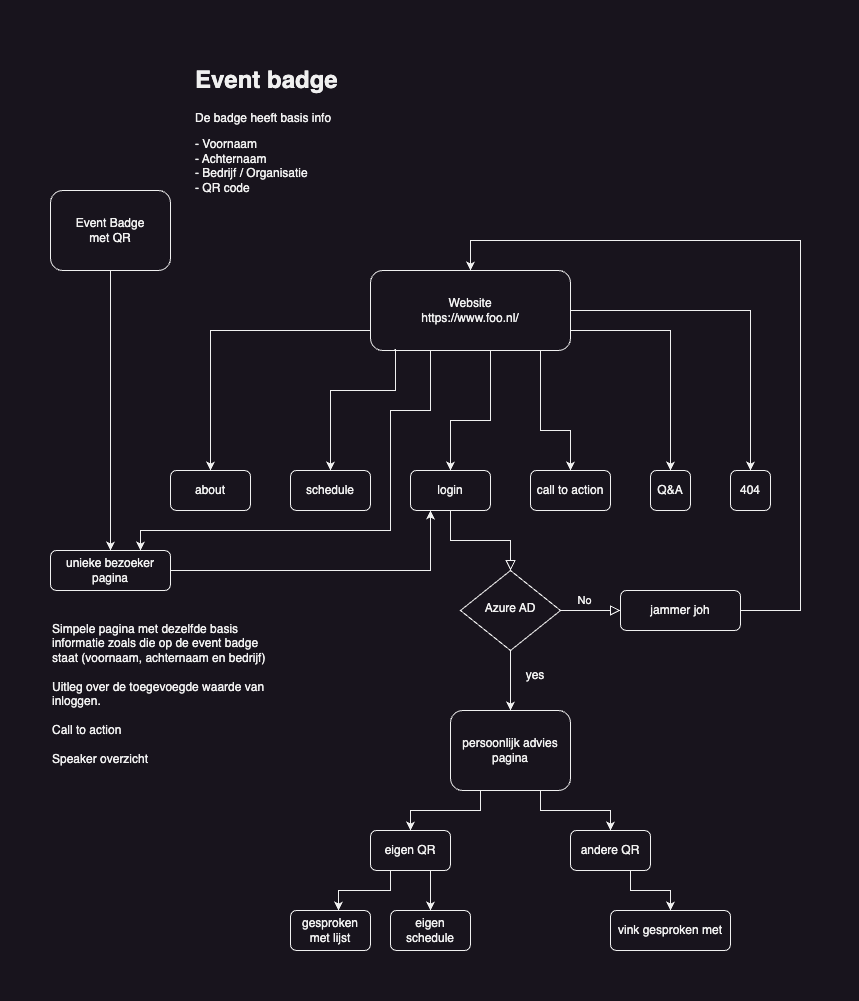

The diagram above was exported from draw.io. Its source (the exported page's mxGraphModel, read from the mxfile embedded in the PNG):
<mxGraphModel dx="1101" dy="854" grid="1" gridSize="10" guides="1" tooltips="1" connect="1" arrows="1" fold="1" page="1" pageScale="1" pageWidth="827" pageHeight="1169" math="0" shadow="0">
  <root>
    <mxCell id="WIyWlLk6GJQsqaUBKTNV-0" />
    <mxCell id="WIyWlLk6GJQsqaUBKTNV-1" parent="WIyWlLk6GJQsqaUBKTNV-0" />
    <mxCell id="WIyWlLk6GJQsqaUBKTNV-2" value="" style="rounded=0;html=1;jettySize=auto;orthogonalLoop=1;fontSize=11;endArrow=block;endFill=0;endSize=8;strokeWidth=1;shadow=0;labelBackgroundColor=none;edgeStyle=orthogonalEdgeStyle;" parent="WIyWlLk6GJQsqaUBKTNV-1" source="WIyWlLk6GJQsqaUBKTNV-3" target="WIyWlLk6GJQsqaUBKTNV-6" edge="1">
      <mxGeometry relative="1" as="geometry" />
    </mxCell>
    <mxCell id="WIyWlLk6GJQsqaUBKTNV-3" value="login" style="rounded=1;whiteSpace=wrap;html=1;fontSize=12;glass=0;strokeWidth=1;shadow=0;" parent="WIyWlLk6GJQsqaUBKTNV-1" vertex="1">
      <mxGeometry x="400" y="440" width="80" height="40" as="geometry" />
    </mxCell>
    <mxCell id="WIyWlLk6GJQsqaUBKTNV-5" value="No" style="edgeStyle=orthogonalEdgeStyle;rounded=0;html=1;jettySize=auto;orthogonalLoop=1;fontSize=11;endArrow=block;endFill=0;endSize=8;strokeWidth=1;shadow=0;labelBackgroundColor=none;" parent="WIyWlLk6GJQsqaUBKTNV-1" source="WIyWlLk6GJQsqaUBKTNV-6" target="WIyWlLk6GJQsqaUBKTNV-7" edge="1">
      <mxGeometry x="-0.2" y="10" relative="1" as="geometry">
        <mxPoint as="offset" />
        <Array as="points">
          <mxPoint x="580" y="580" />
          <mxPoint x="580" y="580" />
        </Array>
      </mxGeometry>
    </mxCell>
    <mxCell id="bviS-xqKa8Wd2YwCjsFW-17" style="edgeStyle=orthogonalEdgeStyle;rounded=0;orthogonalLoop=1;jettySize=auto;html=1;exitX=0.5;exitY=1;exitDx=0;exitDy=0;entryX=0.5;entryY=0;entryDx=0;entryDy=0;" parent="WIyWlLk6GJQsqaUBKTNV-1" source="WIyWlLk6GJQsqaUBKTNV-6" target="bviS-xqKa8Wd2YwCjsFW-13" edge="1">
      <mxGeometry relative="1" as="geometry">
        <Array as="points">
          <mxPoint x="500" y="650" />
          <mxPoint x="500" y="650" />
        </Array>
      </mxGeometry>
    </mxCell>
    <mxCell id="WIyWlLk6GJQsqaUBKTNV-6" value="Azure AD" style="rhombus;whiteSpace=wrap;html=1;shadow=0;fontFamily=Helvetica;fontSize=12;align=center;strokeWidth=1;spacing=6;spacingTop=-4;" parent="WIyWlLk6GJQsqaUBKTNV-1" vertex="1">
      <mxGeometry x="450" y="540" width="100" height="80" as="geometry" />
    </mxCell>
    <mxCell id="bviS-xqKa8Wd2YwCjsFW-27" style="edgeStyle=orthogonalEdgeStyle;rounded=0;orthogonalLoop=1;jettySize=auto;html=1;exitX=1;exitY=0.5;exitDx=0;exitDy=0;entryX=0.5;entryY=0;entryDx=0;entryDy=0;" parent="WIyWlLk6GJQsqaUBKTNV-1" source="WIyWlLk6GJQsqaUBKTNV-7" target="bviS-xqKa8Wd2YwCjsFW-2" edge="1">
      <mxGeometry relative="1" as="geometry">
        <Array as="points">
          <mxPoint x="790" y="580" />
          <mxPoint x="790" y="210" />
          <mxPoint x="460" y="210" />
        </Array>
      </mxGeometry>
    </mxCell>
    <mxCell id="WIyWlLk6GJQsqaUBKTNV-7" value="jammer joh" style="rounded=1;whiteSpace=wrap;html=1;fontSize=12;glass=0;strokeWidth=1;shadow=0;" parent="WIyWlLk6GJQsqaUBKTNV-1" vertex="1">
      <mxGeometry x="610" y="560" width="120" height="40" as="geometry" />
    </mxCell>
    <mxCell id="bviS-xqKa8Wd2YwCjsFW-8" style="edgeStyle=orthogonalEdgeStyle;rounded=0;orthogonalLoop=1;jettySize=auto;html=1;exitX=0.5;exitY=1;exitDx=0;exitDy=0;entryX=0.5;entryY=0;entryDx=0;entryDy=0;" parent="WIyWlLk6GJQsqaUBKTNV-1" source="bviS-xqKa8Wd2YwCjsFW-0" target="bviS-xqKa8Wd2YwCjsFW-3" edge="1">
      <mxGeometry relative="1" as="geometry" />
    </mxCell>
    <mxCell id="bviS-xqKa8Wd2YwCjsFW-0" value="Event Badge&lt;br&gt;met QR" style="rounded=1;whiteSpace=wrap;html=1;" parent="WIyWlLk6GJQsqaUBKTNV-1" vertex="1">
      <mxGeometry x="40" y="160" width="120" height="80" as="geometry" />
    </mxCell>
    <mxCell id="bviS-xqKa8Wd2YwCjsFW-1" value="&lt;h1&gt;Event badge&lt;/h1&gt;&lt;p&gt;De badge heeft basis info&lt;/p&gt;&lt;p&gt;- Voornaam&lt;br&gt;- Achternaam&lt;br&gt;- Bedrijf / Organisatie&lt;br&gt;- QR code&lt;/p&gt;" style="text;html=1;strokeColor=none;fillColor=none;spacing=5;spacingTop=-20;whiteSpace=wrap;overflow=hidden;rounded=0;" parent="WIyWlLk6GJQsqaUBKTNV-1" vertex="1">
      <mxGeometry x="180" y="30" width="190" height="180" as="geometry" />
    </mxCell>
    <mxCell id="bviS-xqKa8Wd2YwCjsFW-9" style="edgeStyle=orthogonalEdgeStyle;rounded=0;orthogonalLoop=1;jettySize=auto;html=1;exitX=0;exitY=0.75;exitDx=0;exitDy=0;entryX=0.5;entryY=0;entryDx=0;entryDy=0;" parent="WIyWlLk6GJQsqaUBKTNV-1" source="bviS-xqKa8Wd2YwCjsFW-2" target="bviS-xqKa8Wd2YwCjsFW-6" edge="1">
      <mxGeometry relative="1" as="geometry">
        <Array as="points">
          <mxPoint x="200" y="300" />
        </Array>
      </mxGeometry>
    </mxCell>
    <mxCell id="bviS-xqKa8Wd2YwCjsFW-14" style="edgeStyle=orthogonalEdgeStyle;rounded=0;orthogonalLoop=1;jettySize=auto;html=1;exitX=0.5;exitY=1;exitDx=0;exitDy=0;entryX=0.5;entryY=0;entryDx=0;entryDy=0;" parent="WIyWlLk6GJQsqaUBKTNV-1" source="bviS-xqKa8Wd2YwCjsFW-2" target="WIyWlLk6GJQsqaUBKTNV-3" edge="1">
      <mxGeometry relative="1" as="geometry">
        <Array as="points">
          <mxPoint x="480" y="390" />
          <mxPoint x="440" y="390" />
        </Array>
      </mxGeometry>
    </mxCell>
    <mxCell id="bviS-xqKa8Wd2YwCjsFW-22" style="edgeStyle=orthogonalEdgeStyle;rounded=0;orthogonalLoop=1;jettySize=auto;html=1;exitX=0.75;exitY=1;exitDx=0;exitDy=0;entryX=0.5;entryY=0;entryDx=0;entryDy=0;" parent="WIyWlLk6GJQsqaUBKTNV-1" source="bviS-xqKa8Wd2YwCjsFW-2" target="bviS-xqKa8Wd2YwCjsFW-21" edge="1">
      <mxGeometry relative="1" as="geometry">
        <Array as="points">
          <mxPoint x="530" y="400" />
          <mxPoint x="560" y="400" />
        </Array>
      </mxGeometry>
    </mxCell>
    <mxCell id="bviS-xqKa8Wd2YwCjsFW-23" style="edgeStyle=orthogonalEdgeStyle;rounded=0;orthogonalLoop=1;jettySize=auto;html=1;exitX=1;exitY=0.5;exitDx=0;exitDy=0;entryX=0.5;entryY=0;entryDx=0;entryDy=0;" parent="WIyWlLk6GJQsqaUBKTNV-1" source="bviS-xqKa8Wd2YwCjsFW-2" target="bviS-xqKa8Wd2YwCjsFW-19" edge="1">
      <mxGeometry relative="1" as="geometry">
        <Array as="points">
          <mxPoint x="660" y="300" />
        </Array>
      </mxGeometry>
    </mxCell>
    <mxCell id="bviS-xqKa8Wd2YwCjsFW-24" style="edgeStyle=orthogonalEdgeStyle;rounded=0;orthogonalLoop=1;jettySize=auto;html=1;exitX=1;exitY=0.25;exitDx=0;exitDy=0;entryX=0.5;entryY=0;entryDx=0;entryDy=0;" parent="WIyWlLk6GJQsqaUBKTNV-1" source="bviS-xqKa8Wd2YwCjsFW-2" target="bviS-xqKa8Wd2YwCjsFW-20" edge="1">
      <mxGeometry relative="1" as="geometry">
        <Array as="points">
          <mxPoint x="740" y="280" />
        </Array>
      </mxGeometry>
    </mxCell>
    <mxCell id="fBDI-WePlETrXr4vTX-0-0" style="edgeStyle=orthogonalEdgeStyle;rounded=0;orthogonalLoop=1;jettySize=auto;html=1;exitX=0.25;exitY=1;exitDx=0;exitDy=0;entryX=0.75;entryY=0;entryDx=0;entryDy=0;" edge="1" parent="WIyWlLk6GJQsqaUBKTNV-1" source="bviS-xqKa8Wd2YwCjsFW-2" target="bviS-xqKa8Wd2YwCjsFW-3">
      <mxGeometry relative="1" as="geometry">
        <mxPoint x="160" y="530" as="targetPoint" />
        <Array as="points">
          <mxPoint x="420" y="320" />
          <mxPoint x="420" y="380" />
          <mxPoint x="380" y="380" />
          <mxPoint x="380" y="500" />
          <mxPoint x="130" y="500" />
        </Array>
      </mxGeometry>
    </mxCell>
    <mxCell id="bviS-xqKa8Wd2YwCjsFW-2" value="Website&lt;br&gt;https://www.foo.nl/" style="rounded=1;whiteSpace=wrap;html=1;" parent="WIyWlLk6GJQsqaUBKTNV-1" vertex="1">
      <mxGeometry x="360" y="240" width="200" height="80" as="geometry" />
    </mxCell>
    <mxCell id="bviS-xqKa8Wd2YwCjsFW-18" style="edgeStyle=orthogonalEdgeStyle;rounded=0;orthogonalLoop=1;jettySize=auto;html=1;exitX=1;exitY=0.5;exitDx=0;exitDy=0;entryX=0.25;entryY=1;entryDx=0;entryDy=0;" parent="WIyWlLk6GJQsqaUBKTNV-1" source="bviS-xqKa8Wd2YwCjsFW-3" target="WIyWlLk6GJQsqaUBKTNV-3" edge="1">
      <mxGeometry relative="1" as="geometry">
        <Array as="points">
          <mxPoint x="420" y="540" />
        </Array>
      </mxGeometry>
    </mxCell>
    <mxCell id="bviS-xqKa8Wd2YwCjsFW-3" value="unieke bezoeker pagina" style="rounded=1;whiteSpace=wrap;html=1;" parent="WIyWlLk6GJQsqaUBKTNV-1" vertex="1">
      <mxGeometry x="40" y="520" width="120" height="40" as="geometry" />
    </mxCell>
    <mxCell id="bviS-xqKa8Wd2YwCjsFW-6" value="about" style="rounded=1;whiteSpace=wrap;html=1;" parent="WIyWlLk6GJQsqaUBKTNV-1" vertex="1">
      <mxGeometry x="160" y="440" width="80" height="40" as="geometry" />
    </mxCell>
    <mxCell id="bviS-xqKa8Wd2YwCjsFW-7" value="schedule" style="rounded=1;whiteSpace=wrap;html=1;" parent="WIyWlLk6GJQsqaUBKTNV-1" vertex="1">
      <mxGeometry x="280" y="440" width="80" height="40" as="geometry" />
    </mxCell>
    <mxCell id="bviS-xqKa8Wd2YwCjsFW-34" style="edgeStyle=orthogonalEdgeStyle;rounded=0;orthogonalLoop=1;jettySize=auto;html=1;exitX=0.25;exitY=1;exitDx=0;exitDy=0;entryX=0.5;entryY=0;entryDx=0;entryDy=0;" parent="WIyWlLk6GJQsqaUBKTNV-1" source="bviS-xqKa8Wd2YwCjsFW-13" target="bviS-xqKa8Wd2YwCjsFW-30" edge="1">
      <mxGeometry relative="1" as="geometry" />
    </mxCell>
    <mxCell id="bviS-xqKa8Wd2YwCjsFW-35" style="edgeStyle=orthogonalEdgeStyle;rounded=0;orthogonalLoop=1;jettySize=auto;html=1;exitX=0.75;exitY=1;exitDx=0;exitDy=0;entryX=0.5;entryY=0;entryDx=0;entryDy=0;" parent="WIyWlLk6GJQsqaUBKTNV-1" source="bviS-xqKa8Wd2YwCjsFW-13" target="bviS-xqKa8Wd2YwCjsFW-31" edge="1">
      <mxGeometry relative="1" as="geometry" />
    </mxCell>
    <mxCell id="bviS-xqKa8Wd2YwCjsFW-13" value="persoonlijk advies&lt;br&gt;pagina" style="rounded=1;whiteSpace=wrap;html=1;fontSize=12;glass=0;strokeWidth=1;shadow=0;" parent="WIyWlLk6GJQsqaUBKTNV-1" vertex="1">
      <mxGeometry x="440" y="680" width="120" height="80" as="geometry" />
    </mxCell>
    <mxCell id="bviS-xqKa8Wd2YwCjsFW-16" style="edgeStyle=orthogonalEdgeStyle;rounded=0;orthogonalLoop=1;jettySize=auto;html=1;entryX=0.5;entryY=0;entryDx=0;entryDy=0;exitX=0.12;exitY=0.988;exitDx=0;exitDy=0;exitPerimeter=0;" parent="WIyWlLk6GJQsqaUBKTNV-1" target="bviS-xqKa8Wd2YwCjsFW-7" edge="1" source="bviS-xqKa8Wd2YwCjsFW-2">
      <mxGeometry relative="1" as="geometry">
        <mxPoint x="390" y="330" as="sourcePoint" />
        <mxPoint x="200" y="442" as="targetPoint" />
        <Array as="points">
          <mxPoint x="385" y="319" />
          <mxPoint x="385" y="360" />
          <mxPoint x="320" y="360" />
        </Array>
      </mxGeometry>
    </mxCell>
    <mxCell id="bviS-xqKa8Wd2YwCjsFW-19" value="Q&amp;amp;A" style="rounded=1;whiteSpace=wrap;html=1;" parent="WIyWlLk6GJQsqaUBKTNV-1" vertex="1">
      <mxGeometry x="640" y="440" width="40" height="40" as="geometry" />
    </mxCell>
    <mxCell id="bviS-xqKa8Wd2YwCjsFW-20" value="404" style="rounded=1;whiteSpace=wrap;html=1;" parent="WIyWlLk6GJQsqaUBKTNV-1" vertex="1">
      <mxGeometry x="720" y="440" width="40" height="40" as="geometry" />
    </mxCell>
    <mxCell id="bviS-xqKa8Wd2YwCjsFW-21" value="call to action" style="rounded=1;whiteSpace=wrap;html=1;" parent="WIyWlLk6GJQsqaUBKTNV-1" vertex="1">
      <mxGeometry x="520" y="440" width="80" height="40" as="geometry" />
    </mxCell>
    <mxCell id="bviS-xqKa8Wd2YwCjsFW-26" value="Simpele pagina met dezelfde basis informatie zoals die op de event badge staat (voornaam, achternaam en bedrijf)&lt;br&gt;&lt;br&gt;Uitleg over de toegevoegde waarde van inloggen.&lt;br&gt;&lt;br&gt;Call to action&lt;br&gt;&lt;br&gt;Speaker overzicht" style="text;html=1;strokeColor=none;fillColor=none;align=left;verticalAlign=top;whiteSpace=wrap;rounded=0;" parent="WIyWlLk6GJQsqaUBKTNV-1" vertex="1">
      <mxGeometry x="40" y="585" width="220" height="155" as="geometry" />
    </mxCell>
    <mxCell id="bviS-xqKa8Wd2YwCjsFW-29" value="yes" style="text;html=1;strokeColor=none;fillColor=none;align=center;verticalAlign=middle;whiteSpace=wrap;rounded=0;" parent="WIyWlLk6GJQsqaUBKTNV-1" vertex="1">
      <mxGeometry x="510" y="630" width="30" height="30" as="geometry" />
    </mxCell>
    <mxCell id="bviS-xqKa8Wd2YwCjsFW-39" style="edgeStyle=orthogonalEdgeStyle;rounded=0;orthogonalLoop=1;jettySize=auto;html=1;exitX=0.75;exitY=1;exitDx=0;exitDy=0;entryX=0.5;entryY=0;entryDx=0;entryDy=0;" parent="WIyWlLk6GJQsqaUBKTNV-1" source="bviS-xqKa8Wd2YwCjsFW-30" target="bviS-xqKa8Wd2YwCjsFW-37" edge="1">
      <mxGeometry relative="1" as="geometry" />
    </mxCell>
    <mxCell id="bviS-xqKa8Wd2YwCjsFW-30" value="eigen QR" style="rounded=1;whiteSpace=wrap;html=1;" parent="WIyWlLk6GJQsqaUBKTNV-1" vertex="1">
      <mxGeometry x="360" y="800" width="80" height="40" as="geometry" />
    </mxCell>
    <mxCell id="bviS-xqKa8Wd2YwCjsFW-41" style="edgeStyle=orthogonalEdgeStyle;rounded=0;orthogonalLoop=1;jettySize=auto;html=1;exitX=0.75;exitY=1;exitDx=0;exitDy=0;entryX=0.5;entryY=0;entryDx=0;entryDy=0;" parent="WIyWlLk6GJQsqaUBKTNV-1" source="bviS-xqKa8Wd2YwCjsFW-31" target="bviS-xqKa8Wd2YwCjsFW-40" edge="1">
      <mxGeometry relative="1" as="geometry" />
    </mxCell>
    <mxCell id="bviS-xqKa8Wd2YwCjsFW-31" value="andere QR" style="rounded=1;whiteSpace=wrap;html=1;" parent="WIyWlLk6GJQsqaUBKTNV-1" vertex="1">
      <mxGeometry x="560" y="800" width="80" height="40" as="geometry" />
    </mxCell>
    <mxCell id="bviS-xqKa8Wd2YwCjsFW-36" value="gesproken met lijst" style="rounded=1;whiteSpace=wrap;html=1;" parent="WIyWlLk6GJQsqaUBKTNV-1" vertex="1">
      <mxGeometry x="280" y="880" width="80" height="40" as="geometry" />
    </mxCell>
    <mxCell id="bviS-xqKa8Wd2YwCjsFW-37" value="eigen schedule" style="rounded=1;whiteSpace=wrap;html=1;" parent="WIyWlLk6GJQsqaUBKTNV-1" vertex="1">
      <mxGeometry x="380" y="880" width="80" height="40" as="geometry" />
    </mxCell>
    <mxCell id="bviS-xqKa8Wd2YwCjsFW-38" style="edgeStyle=orthogonalEdgeStyle;rounded=0;orthogonalLoop=1;jettySize=auto;html=1;exitX=0.25;exitY=1;exitDx=0;exitDy=0;entryX=0.6;entryY=0;entryDx=0;entryDy=0;entryPerimeter=0;" parent="WIyWlLk6GJQsqaUBKTNV-1" source="bviS-xqKa8Wd2YwCjsFW-30" target="bviS-xqKa8Wd2YwCjsFW-36" edge="1">
      <mxGeometry relative="1" as="geometry" />
    </mxCell>
    <mxCell id="bviS-xqKa8Wd2YwCjsFW-40" value="vink gesproken met" style="rounded=1;whiteSpace=wrap;html=1;" parent="WIyWlLk6GJQsqaUBKTNV-1" vertex="1">
      <mxGeometry x="600" y="880" width="120" height="40" as="geometry" />
    </mxCell>
  </root>
</mxGraphModel>